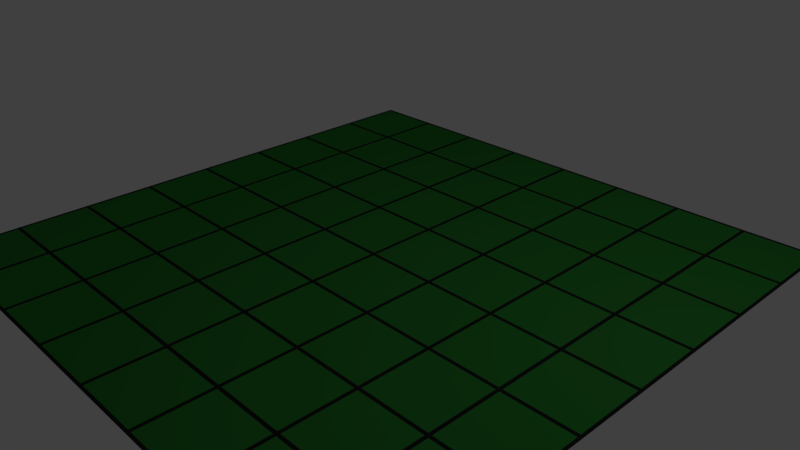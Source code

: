 # Source: board_cracked.blend  (saved by Blender 2.77.0; exported with 4.5.12 LTS)
import bpy
from mathutils import Matrix  # noqa: F401  (used for matrix-valued properties, if any)

bpy.ops.wm.read_factory_settings(use_empty=True)
scene = bpy.context.scene
scene.name = 'Scene'

# ---- collections
col_collection_1 = bpy.data.collections.new('Collection 1'); scene.collection.children.link(col_collection_1)

# ---- materials (node trees are filled in below, after node groups)
mat_line = bpy.data.materials.new('Line')
mat_line.alpha_threshold = 0.0
mat_line.use_transparent_shadow = False
mat_line.diffuse_color = (0.01521, 0.01521, 0.01521, 1.0)
mat_line.roughness = 0.5
mat_line.specular_intensity = 0.0
mat_boardgreen = bpy.data.materials.new('BoardGreen')
mat_boardgreen.alpha_threshold = 0.0
mat_boardgreen.use_transparent_shadow = False
mat_boardgreen.diffuse_color = (0.02732, 0.2051, 0.0319, 1.0)
mat_boardgreen.roughness = 0.5
mat_boardgreen.specular_intensity = 0.0

# ---- material node trees

# ---- world
world_world = bpy.data.worlds.new('World'); scene.world = world_world
world_world.color = (0.05088, 0.05088, 0.05088)
world_world.use_sun_shadow = False
world_world.sun_shadow_jitter_overblur = 0.0
world_world.cycles.sampling_method = 'MANUAL'

# ---- cameras
cam_camera = bpy.data.cameras.new('Camera')
cam_camera.clip_end = 100.0
cam_camera.lens = 35.0
cam_camera.sensor_width = 32.0
cam_camera.sensor_height = 18.0
cam_camera.ortho_scale = 7.314
cam_camera.dof.focus_distance = 0.0
cam_camera.dof.aperture_fstop = 128.0

# ---- lights
light_lamp = bpy.data.lights.new('Lamp', 'POINT')
light_lamp.transmission_factor = 0.0
light_lamp.cutoff_distance = 30.0
light_lamp.energy = 100.0
light_lamp.shadow_buffer_clip_start = 1.001
light_lamp.shadow_soft_size = 0.1
light_lamp.shadow_maximum_resolution = 0.006
light_lamp.use_absolute_resolution = True

# ---- meshes
me_plane_003 = bpy.data.meshes.new('Plane.003')
me_plane_003.from_pydata([(-7.95, -6.05, 0.0), (-7.95, -7.95, 0.0), (-6.05, -7.95, 0.0), (-6.05, -6.05, 0.0), (-6.0, -6.0, 0.0), (-5.95, -6.05, 0.0), (-5.95, -7.95, 0.0), (-4.05, -7.95, 0.0), (-4.05, -6.05, 0.0), (-3.95, -6.05, 0.0), (-3.95, -7.95, 0.0), (-2.05, -7.95, 0.0), (-2.05, -6.05, 0.0), (-1.95, -6.05, 0.0), (-1.95, -7.95, 0.0), (-0.04998, -7.95, 0.0), (-0.04998, -6.05, 0.0), (0.05002, -6.05, 0.0), (0.05002, -7.95, 0.0), (1.95, -7.95, 0.0), (1.95, -6.05, 0.0), (2.0, -6.0, 0.0), (2.05, -6.05, 0.0), (2.05, -7.95, 0.0), (3.95, -7.95, 0.0), (3.95, -6.05, 0.0), (4.0, -6.0, 0.0), (4.05, -6.05, 0.0), (4.05, -7.95, 0.0), (5.95, -7.95, 0.0), (5.95, -6.05, 0.0), (6.05, -6.05, 0.0), (6.05, -7.95, 0.0), (7.95, -7.95, 0.0), (7.95, -6.05, 0.0), (-7.95, -4.05, 0.0), (-7.95, -5.95, 0.0), (-6.05, -5.95, 0.0), (-6.05, -4.05, 0.0), (-4.0, -6.0, 0.0), (-5.95, -4.05, 0.0), (-5.95, -5.95, 0.0), (-4.05, -5.95, 0.0), (-4.05, -4.05, 0.0), (-2.0, -6.0, 0.0), (-3.95, -4.05, 0.0), (-3.95, -5.95, 0.0), (-2.05, -5.95, 0.0), (-2.05, -4.05, 0.0), (2.146e-05, -6.0, 0.0), (-1.95, -4.05, 0.0), (-1.95, -5.95, 0.0), (-0.04998, -5.95, 0.0), (-0.04998, -4.05, 0.0), (0.05002, -4.05, 0.0), (0.05002, -5.95, 0.0), (1.95, -5.95, 0.0), (1.95, -4.05, 0.0), (2.05, -4.05, 0.0), (2.05, -5.95, 0.0), (3.95, -5.95, 0.0), (3.95, -4.05, 0.0), (4.05, -4.05, 0.0), (4.05, -5.95, 0.0), (5.95, -5.95, 0.0), (5.95, -4.05, 0.0), (6.0, -6.0, 0.0), (6.05, -4.05, 0.0), (6.05, -5.95, 0.0), (7.95, -5.95, 0.0), (7.95, -4.05, 0.0), (-6.0, -2.0, 0.0), (-7.95, -2.05, 0.0), (-7.95, -3.95, 0.0), (-6.05, -3.95, 0.0), (-6.05, -2.05, 0.0), (-5.95, -2.05, 0.0), (-5.95, -3.95, 0.0), (-4.05, -3.95, 0.0), (-4.05, -2.05, 0.0), (-3.95, -2.05, 0.0), (-3.95, -3.95, 0.0), (-2.05, -3.95, 0.0), (-2.05, -2.05, 0.0), (2.146e-05, -2.0, 0.0), (-1.95, -2.05, 0.0), (-1.95, -3.95, 0.0), (-0.04998, -3.95, 0.0), (-0.04998, -2.05, 0.0), (0.05002, -2.05, 0.0), (0.05002, -3.95, 0.0), (1.95, -3.95, 0.0), (1.95, -2.05, 0.0), (4.0, -2.0, 0.0), (2.05, -2.05, 0.0), (2.05, -3.95, 0.0), (3.95, -3.95, 0.0), (3.95, -2.05, 0.0), (4.05, -2.05, 0.0), (4.05, -3.95, 0.0), (5.95, -3.95, 0.0), (5.95, -2.05, 0.0), (6.05, -2.05, 0.0), (6.05, -3.95, 0.0), (7.95, -3.95, 0.0), (7.95, -2.05, 0.0), (-7.95, -0.04998, 0.0), (-7.95, -1.95, 0.0), (-6.05, -1.95, 0.0), (-6.05, -0.04998, 0.0), (-5.95, -0.04998, 0.0), (-5.95, -1.95, 0.0), (-4.05, -1.95, 0.0), (-4.05, -0.04998, 0.0), (-4.0, -2.0, 0.0), (-2.0, -2.0, 0.0), (-3.95, -0.04998, 0.0), (-3.95, -1.95, 0.0), (-2.05, -1.95, 0.0), (-2.05, -0.04998, 0.0), (-1.95, -0.04998, 0.0), (-1.95, -1.95, 0.0), (-0.04998, -1.95, 0.0), (-0.04998, -0.04998, 0.0), (0.05002, -0.04998, 0.0), (0.05002, -1.95, 0.0), (1.95, -1.95, 0.0), (1.95, -0.04998, 0.0), (2.0, -2.0, 0.0), (2.05, -0.04998, 0.0), (2.05, -1.95, 0.0), (3.95, -1.95, 0.0), (3.95, -0.04998, 0.0), (6.0, -2.0, 0.0), (4.05, -0.04998, 0.0), (4.05, -1.95, 0.0), (5.95, -1.95, 0.0), (5.95, -0.04998, 0.0), (6.05, -0.04998, 0.0), (6.05, -1.95, 0.0), (7.95, -1.95, 0.0), (7.95, -0.04998, 0.0), (-6.0, 2.0, 0.0), (-7.95, 1.95, 0.0), (-7.95, 0.05002, 0.0), (-6.05, 0.05002, 0.0), (-6.05, 1.95, 0.0), (-4.0, 2.0, 0.0), (-5.95, 1.95, 0.0), (-5.95, 0.05002, 0.0), (-4.05, 0.05002, 0.0), (-4.05, 1.95, 0.0), (-3.95, 1.95, 0.0), (-3.95, 0.05002, 0.0), (-2.05, 0.05002, 0.0), (-2.05, 1.95, 0.0), (-1.95, 1.95, 0.0), (-1.95, 0.05002, 0.0), (-0.04998, 0.05002, 0.0), (-0.04998, 1.95, 0.0), (2.146e-05, 2.0, 0.0), (0.05002, 1.95, 0.0), (0.05002, 0.05002, 0.0), (1.95, 0.05002, 0.0), (1.95, 1.95, 0.0), (2.05, 1.95, 0.0), (2.05, 0.05002, 0.0), (3.95, 0.05002, 0.0), (3.95, 1.95, 0.0), (4.0, 2.0, 0.0), (4.05, 1.95, 0.0), (4.05, 0.05002, 0.0), (5.95, 0.05002, 0.0), (5.95, 1.95, 0.0), (6.05, 1.95, 0.0), (6.05, 0.05002, 0.0), (7.95, 0.05002, 0.0), (7.95, 1.95, 0.0), (-7.95, 3.95, 0.0), (-7.95, 2.05, 0.0), (-6.05, 2.05, 0.0), (-6.05, 3.95, 0.0), (-5.95, 3.95, 0.0), (-5.95, 2.05, 0.0), (-4.05, 2.05, 0.0), (-4.05, 3.95, 0.0), (-2.0, 2.0, 0.0), (-3.95, 3.95, 0.0), (-3.95, 2.05, 0.0), (-2.05, 2.05, 0.0), (-2.05, 3.95, 0.0), (-1.95, 3.95, 0.0), (-1.95, 2.05, 0.0), (-0.04998, 2.05, 0.0), (-0.04998, 3.95, 0.0), (2.0, 2.0, 0.0), (0.05002, 3.95, 0.0), (0.05002, 2.05, 0.0), (1.95, 2.05, 0.0), (1.95, 3.95, 0.0), (2.05, 3.95, 0.0), (2.05, 2.05, 0.0), (3.95, 2.05, 0.0), (3.95, 3.95, 0.0), (6.0, 2.0, 0.0), (4.05, 3.95, 0.0), (4.05, 2.05, 0.0), (5.95, 2.05, 0.0), (5.95, 3.95, 0.0), (6.05, 3.95, 0.0), (6.05, 2.05, 0.0), (7.95, 2.05, 0.0), (7.95, 3.95, 0.0), (-7.95, 5.95, 0.0), (-7.95, 4.05, 0.0), (-6.05, 4.05, 0.0), (-6.05, 5.95, 0.0), (-5.95, 5.95, 0.0), (-5.95, 4.05, 0.0), (-4.05, 4.05, 0.0), (-4.05, 5.95, 0.0), (-3.95, 5.95, 0.0), (-3.95, 4.05, 0.0), (-2.05, 4.05, 0.0), (-2.05, 5.95, 0.0), (-2.0, 6.0, 0.0), (-1.95, 5.95, 0.0), (-1.95, 4.05, 0.0), (-0.04998, 4.05, 0.0), (-0.04998, 5.95, 0.0), (0.05002, 5.95, 0.0), (0.05002, 4.05, 0.0), (1.95, 4.05, 0.0), (1.95, 5.95, 0.0), (2.05, 5.95, 0.0), (2.05, 4.05, 0.0), (3.95, 4.05, 0.0), (3.95, 5.95, 0.0), (6.0, 6.0, 0.0), (4.05, 5.95, 0.0), (4.05, 4.05, 0.0), (5.95, 4.05, 0.0), (5.95, 5.95, 0.0), (6.05, 5.95, 0.0), (6.05, 4.05, 0.0), (7.95, 4.05, 0.0), (7.95, 5.95, 0.0), (-6.0, 6.0, 0.0), (-7.95, 7.95, 0.0), (-7.95, 6.05, 0.0), (-6.05, 6.05, 0.0), (-6.05, 7.95, 0.0), (-5.95, 7.95, 0.0), (-5.95, 6.05, 0.0), (-4.05, 6.05, 0.0), (-4.05, 7.95, 0.0), (-4.0, 6.0, 0.0), (-3.95, 7.95, 0.0), (-3.95, 6.05, 0.0), (-2.05, 6.05, 0.0), (-2.05, 7.95, 0.0), (2.146e-05, 6.0, 0.0), (-1.95, 7.95, 0.0), (-1.95, 6.05, 0.0), (-0.04998, 6.05, 0.0), (-0.04998, 7.95, 0.0), (2.0, 6.0, 0.0), (0.05002, 7.95, 0.0), (0.05002, 6.05, 0.0), (1.95, 6.05, 0.0), (1.95, 7.95, 0.0), (4.0, 6.0, 0.0), (2.05, 7.95, 0.0), (2.05, 6.05, 0.0), (3.95, 6.05, 0.0), (3.95, 7.95, 0.0), (4.05, 7.95, 0.0), (4.05, 6.05, 0.0), (5.95, 6.05, 0.0), (5.95, 7.95, 0.0), (6.05, 7.95, 0.0), (6.05, 6.05, 0.0), (7.95, 7.95, 0.0), (-8.04, -8.04, 0.0), (8.04, -8.04, 0.0), (-8.04, 8.04, 0.0), (8.04, 8.04, 0.0), (7.95, 6.05, 0.0)], [], [(1, 2, 3, 0), (6, 5, 4, 3, 2), (37, 36, 0, 3, 4), (6, 7, 8, 5), (10, 9, 39, 8, 7), (42, 41, 4, 5, 8, 39), (10, 11, 12, 9), (14, 15, 16, 13), (18, 17, 49, 16, 15), (52, 51, 44, 13, 16, 49), (18, 19, 20, 17), (56, 55, 49, 17, 20, 21), (28, 27, 26, 25, 24), (23, 24, 25, 22), (60, 59, 21, 22, 25, 26), (32, 31, 66, 30, 29), (28, 29, 30, 27), (64, 63, 26, 27, 30, 66), (32, 33, 34, 31), (29, 28, 24, 23, 19, 18, 15, 14, 11, 10, 7, 6, 2, 1, 283, 284, 33, 32), (36, 37, 38, 35), (41, 42, 43, 40), (46, 47, 48, 45), (51, 52, 53, 50), (55, 56, 57, 54), (59, 60, 61, 58), (104, 103, 102, 133, 101, 100, 99, 98, 93, 97, 96, 95, 94, 128, 92, 91, 90, 89, 84, 88, 87, 86, 85, 115, 83, 82, 81, 80, 114, 79, 78, 77, 76, 71, 75, 74, 73, 35, 38, 37, 4, 41, 40, 43, 42, 39, 46, 45, 48, 47, 44, 51, 50, 53, 52, 49, 55, 54, 57, 56, 21, 59, 58, 61, 60, 26, 63, 62, 65, 64, 66, 68, 67, 70), (63, 64, 65, 62), (69, 68, 66, 31, 34), (68, 69, 70, 67), (73, 74, 75, 72), (108, 107, 72, 75, 71), (77, 78, 79, 76), (111, 110, 113, 112, 114, 117, 116, 119, 118, 115, 121, 120, 123, 122, 84, 125, 124, 127, 126, 128, 130, 129, 132, 131, 93, 135, 134, 137, 136, 133, 139, 138, 141, 176, 175, 174, 204, 173, 172, 171, 170, 169, 168, 167, 166, 165, 195, 164, 163, 162, 161, 160, 159, 158, 157, 156, 186, 155, 154, 153, 152, 147, 151, 150, 149, 148, 142, 146, 145, 144, 106, 109, 108, 71), (81, 82, 83, 80), (86, 87, 88, 85), (122, 121, 115, 85, 88, 84), (118, 117, 114, 80, 83, 115), (90, 91, 92, 89), (126, 125, 84, 89, 92, 128), (95, 96, 97, 94), (131, 130, 128, 94, 97, 93), (99, 100, 101, 98), (136, 135, 93, 98, 101, 133), (103, 104, 105, 102), (140, 139, 133, 102, 105), (107, 108, 109, 106), (111, 112, 113, 110), (112, 111, 71, 76, 79, 114), (117, 118, 119, 116), (121, 122, 123, 120), (125, 126, 127, 124), (130, 131, 132, 129), (135, 136, 137, 134), (139, 140, 141, 138), (144, 145, 146, 143), (149, 150, 151, 148), (153, 154, 155, 152), (189, 188, 147, 152, 155, 186), (193, 192, 186, 156, 159, 160), (157, 158, 159, 156), (162, 163, 164, 161), (198, 197, 160, 161, 164, 195), (202, 201, 195, 165, 168, 169), (166, 167, 168, 165), (207, 206, 169, 170, 173, 204), (171, 172, 173, 170), (175, 176, 177, 174), (211, 210, 204, 174, 177), (286, 282, 287, 246, 245, 212, 211, 177, 176, 141, 140, 105, 104, 70, 69, 34, 33, 284), (179, 180, 181, 178), (180, 179, 143, 146, 142), (183, 184, 185, 182), (188, 189, 190, 187), (192, 193, 194, 191), (197, 198, 199, 196), (201, 202, 203, 200), (206, 207, 208, 205), (184, 183, 142, 148, 151, 147), (210, 209, 212, 245, 244, 243, 238, 242, 241, 240, 239, 271, 237, 236, 235, 234, 266, 233, 232, 231, 230, 261, 229, 228, 227, 226, 225, 224, 223, 222, 221, 256, 220, 219, 218, 217, 247, 216, 215, 214, 178, 181, 180, 142, 183, 182, 185, 184, 147, 188, 187, 190, 189, 186, 192, 191, 194, 193, 160, 197, 196, 199, 198, 195, 201, 200, 203, 202, 169, 206, 205, 208, 207, 204), (210, 211, 212, 209), (214, 215, 216, 213), (218, 219, 220, 217), (254, 253, 247, 217, 220, 256), (222, 223, 224, 221), (259, 258, 256, 221, 224, 225), (227, 228, 229, 226), (264, 263, 225, 226, 229, 261), (231, 232, 233, 230), (269, 268, 261, 230, 233, 266), (253, 252, 251, 250, 247), (235, 236, 237, 234), (274, 273, 266, 234, 237, 271), (240, 241, 242, 239), (278, 277, 271, 239, 242, 238), (14, 13, 44, 12, 11), (244, 245, 246, 243), (47, 46, 39, 9, 12, 44), (249, 250, 251, 248), (263, 262, 260, 259, 225), (253, 254, 255, 252), (268, 267, 265, 264, 261), (258, 259, 260, 257), (273, 272, 270, 269, 266), (285, 248, 251, 252, 255, 257, 260, 262, 265, 267, 270, 272, 275, 276, 279, 278, 238, 281, 280, 282, 286), (263, 264, 265, 262), (285, 283, 1, 0, 36, 35, 73, 72, 107, 106, 144, 143, 179, 178, 214, 213, 249, 248), (268, 269, 270, 267), (273, 274, 275, 272), (277, 278, 279, 276), (277, 276, 275, 274, 271), (250, 249, 213, 216, 247), (258, 257, 255, 254, 256), (23, 22, 21, 20, 19), (246, 287, 281, 238, 243), (281, 287, 282, 280)])
me_plane_003.polygons.foreach_set('material_index', [1, 0, 0, 1, 0, 0, 1, 1, 0, 0, 1, 0, 0, 1, 0, 0, 1, 0, 1, 0, 1, 1, 1, 1, 1, 1, 0, 1, 0, 1, 1, 0, 1, 0, 1, 1, 0, 0, 1, 0, 1, 0, 1, 0, 1, 0, 1, 1, 0, 1, 1, 1, 1, 1, 1, 1, 1, 1, 0, 0, 1, 1, 0, 0, 1, 0, 1, 1, 0, 0, 1, 0, 1, 1, 1, 1, 1, 1, 0, 0, 1, 1, 1, 0, 1, 0, 1, 0, 1, 0, 0, 1, 0, 1, 0, 0, 1, 0, 1, 0, 1, 0, 1, 0, 0, 1, 0, 1, 1, 1, 0, 0, 0, 0, 0, 1])
_uv = me_plane_003.uv_layers.new(name='UVMap')
_uv.uv.foreach_set('vector', [0.0, 0.0, 1.0, 0.0, 1.0, 1.0, 0.0, 1.0, 0.5, 1.0, 0.9755, 0.6545, 0.7939, 0.09549, 0.2061, 0.09549, 0.02447, 0.6545, 0.5, 1.0, 0.9755, 0.6545, 0.7939, 0.09549, 0.2061, 0.09549, 0.02447, 0.6545, 0.0, 0.0, 1.0, 0.0, 1.0, 1.0, 0.0, 1.0, 0.5, 1.0, 0.9755, 0.6545, 0.7939, 0.09549, 0.2061, 0.09549, 0.02447, 0.6545, 0.5, 1.0, 0.933, 0.75, 0.933, 0.25, 0.5, 0.0, 0.06699, 0.25, 0.06699, 0.75, 0.0, 0.0, 1.0, 0.0, 1.0, 1.0, 0.0, 1.0, 0.0, 0.0, 1.0, 0.0, 1.0, 1.0, 0.0, 1.0, 0.5, 1.0, 0.9755, 0.6545, 0.7939, 0.09549, 0.2061, 0.09549, 0.02447, 0.6545, 0.5, 1.0, 0.933, 0.75, 0.933, 0.25, 0.5, 0.0, 0.06699, 0.25, 0.06699, 0.75, 0.0, 0.0, 1.0, 0.0, 1.0, 1.0, 0.0, 1.0, 0.5, 1.0, 0.933, 0.75, 0.933, 0.25, 0.5, 0.0, 0.06699, 0.25, 0.06699, 0.75, 0.5, 1.0, 0.9755, 0.6545, 0.7939, 0.09549, 0.2061, 0.09549, 0.02447, 0.6545, 0.0, 0.0, 1.0, 0.0, 1.0, 1.0, 0.0, 1.0, 0.5, 1.0, 0.933, 0.75, 0.933, 0.25, 0.5, 0.0, 0.06699, 0.25, 0.06699, 0.75, 0.5, 1.0, 0.9755, 0.6545, 0.7939, 0.09549, 0.2061, 0.09549, 0.02447, 0.6545, 0.0, 0.0, 1.0, 0.0, 1.0, 1.0, 0.0, 1.0, 0.5, 1.0, 0.933, 0.75, 0.933, 0.25, 0.5, 0.0, 0.06699, 0.25, 0.06699, 0.75, 0.0, 0.0, 1.0, 0.0, 1.0, 1.0, 0.0, 1.0, 0.5, 1.0, 0.671, 0.9698, 0.8214, 0.883, 0.933, 0.75, 0.9924, 0.5868, 0.9924, 0.4132, 0.933, 0.25, 0.8214, 0.117, 0.671, 0.03015, 0.5, 0.0, 0.329, 0.03015, 0.1786, 0.117, 0.06699, 0.25, 0.007596, 0.4132, 0.007596, 0.5868, 0.06699, 0.75, 0.1786, 0.883, 0.329, 0.9698, 0.0, 0.0, 1.0, 0.0, 1.0, 1.0, 0.0, 1.0, 0.0, 0.0, 1.0, 0.0, 1.0, 1.0, 0.0, 1.0, 0.0, 0.0, 1.0, 0.0, 1.0, 1.0, 0.0, 1.0, 0.0, 0.0, 1.0, 0.0, 1.0, 1.0, 0.0, 1.0, 0.0, 0.0, 1.0, 0.0, 1.0, 1.0, 0.0, 1.0, 0.0, 0.0, 1.0, 0.0, 1.0, 1.0, 0.0, 1.0, 0.5, 1.0, 0.5424, 0.9982, 0.5845, 0.9928, 0.626, 0.9839, 0.6666, 0.9714, 0.706, 0.9556, 0.7438, 0.9365, 0.78, 0.9143, 0.8141, 0.889, 0.846, 0.861, 0.8753, 0.8303, 0.902, 0.7973, 0.9258, 0.7622, 0.9465, 0.7251, 0.9639, 0.6864, 0.9781, 0.6464, 0.9888, 0.6053, 0.996, 0.5635, 0.9995, 0.5212, 0.9995, 0.4788, 0.996, 0.4365, 0.9888, 0.3947, 0.9781, 0.3536, 0.9639, 0.3136, 0.9465, 0.2749, 0.9258, 0.2378, 0.902, 0.2027, 0.8753, 0.1697, 0.846, 0.139, 0.8141, 0.111, 0.78, 0.08575, 0.7438, 0.06349, 0.706, 0.04439, 0.6666, 0.02856, 0.626, 0.01613, 0.5845, 0.007192, 0.5424, 0.001801, 0.5, 0.0, 0.4576, 0.001801, 0.4155, 0.007192, 0.374, 0.01613, 0.3334, 0.02856, 0.294, 0.04439, 0.2562, 0.06349, 0.22, 0.08575, 0.1859, 0.111, 0.154, 0.139, 0.1247, 0.1697, 0.098, 0.2027, 0.07423, 0.2378, 0.05354, 0.2749, 0.03606, 0.3136, 0.02192, 0.3536, 0.01122, 0.3947, 0.00405, 0.4365, 0.0004505, 0.4788, 0.0004506, 0.5212, 0.00405, 0.5635, 0.01122, 0.6053, 0.02192, 0.6464, 0.03606, 0.6864, 0.05354, 0.7251, 0.07424, 0.7622, 0.098, 0.7973, 0.1247, 0.8303, 0.154, 0.861, 0.1859, 0.889, 0.22, 0.9143, 0.2562, 0.9365, 0.2941, 0.9556, 0.3334, 0.9714, 0.374, 0.9839, 0.4155, 0.9928, 0.4576, 0.9982, 0.0, 0.0, 1.0, 0.0, 1.0, 1.0, 0.0, 1.0, 0.5, 1.0, 0.9755, 0.6545, 0.7939, 0.09549, 0.2061, 0.09549, 0.02447, 0.6545, 0.0, 0.0, 1.0, 0.0, 1.0, 1.0, 0.0, 1.0, 0.0, 0.0, 1.0, 0.0, 1.0, 1.0, 0.0, 1.0, 0.5, 1.0, 0.9755, 0.6545, 0.7939, 0.09549, 0.2061, 0.09549, 0.02447, 0.6545, 0.0, 0.0, 1.0, 0.0, 1.0, 1.0, 0.0, 1.0, 0.5, 1.0, 0.5424, 0.9982, 0.5845, 0.9928, 0.626, 0.9839, 0.6666, 0.9714, 0.706, 0.9556, 0.7438, 0.9365, 0.78, 0.9143, 0.8141, 0.889, 0.846, 0.861, 0.8753, 0.8303, 0.902, 0.7973, 0.9258, 0.7622, 0.9465, 0.7251, 0.9639, 0.6864, 0.9781, 0.6464, 0.9888, 0.6053, 0.996, 0.5635, 0.9995, 0.5212, 0.9995, 0.4788, 0.996, 0.4365, 0.9888, 0.3947, 0.9781, 0.3536, 0.9639, 0.3136, 0.9465, 0.2749, 0.9258, 0.2378, 0.902, 0.2027, 0.8753, 0.1697, 0.846, 0.139, 0.8141, 0.111, 0.78, 0.08575, 0.7438, 0.06349, 0.706, 0.04439, 0.6666, 0.02856, 0.626, 0.01613, 0.5845, 0.007192, 0.5424, 0.001801, 0.5, 0.0, 0.4576, 0.001801, 0.4155, 0.007192, 0.374, 0.01613, 0.3334, 0.02856, 0.294, 0.04439, 0.2562, 0.06349, 0.22, 0.08575, 0.1859, 0.111, 0.154, 0.139, 0.1247, 0.1697, 0.098, 0.2027, 0.07423, 0.2378, 0.05354, 0.2749, 0.03606, 0.3136, 0.02192, 0.3536, 0.01122, 0.3947, 0.00405, 0.4365, 0.0004505, 0.4788, 0.0004506, 0.5212, 0.00405, 0.5635, 0.01122, 0.6053, 0.02192, 0.6464, 0.03606, 0.6864, 0.05354, 0.7251, 0.07424, 0.7622, 0.098, 0.7973, 0.1247, 0.8303, 0.154, 0.861, 0.1859, 0.889, 0.22, 0.9143, 0.2562, 0.9365, 0.2941, 0.9556, 0.3334, 0.9714, 0.374, 0.9839, 0.4155, 0.9928, 0.4576, 0.9982, 0.0, 0.0, 1.0, 0.0, 1.0, 1.0, 0.0, 1.0, 0.0, 0.0, 1.0, 0.0, 1.0, 1.0, 0.0, 1.0, 0.5, 1.0, 0.933, 0.75, 0.933, 0.25, 0.5, 0.0, 0.06699, 0.25, 0.06699, 0.75, 0.5, 1.0, 0.933, 0.75, 0.933, 0.25, 0.5, 0.0, 0.06699, 0.25, 0.06699, 0.75, 0.0, 0.0, 1.0, 0.0, 1.0, 1.0, 0.0, 1.0, 0.5, 1.0, 0.933, 0.75, 0.933, 0.25, 0.5, 0.0, 0.06699, 0.25, 0.06699, 0.75, 0.0, 0.0, 1.0, 0.0, 1.0, 1.0, 0.0, 1.0, 0.5, 1.0, 0.933, 0.75, 0.933, 0.25, 0.5, 0.0, 0.06699, 0.25, 0.06699, 0.75, 0.0, 0.0, 1.0, 0.0, 1.0, 1.0, 0.0, 1.0, 0.5, 1.0, 0.933, 0.75, 0.933, 0.25, 0.5, 0.0, 0.06699, 0.25, 0.06699, 0.75, 0.0, 0.0, 1.0, 0.0, 1.0, 1.0, 0.0, 1.0, 0.5, 1.0, 0.9755, 0.6545, 0.7939, 0.09549, 0.2061, 0.09549, 0.02447, 0.6545, 0.0, 0.0, 1.0, 0.0, 1.0, 1.0, 0.0, 1.0, 0.0, 0.0, 1.0, 0.0, 1.0, 1.0, 0.0, 1.0, 0.5, 1.0, 0.933, 0.75, 0.933, 0.25, 0.5, 0.0, 0.06699, 0.25, 0.06699, 0.75, 0.0, 0.0, 1.0, 0.0, 1.0, 1.0, 0.0, 1.0, 0.0, 0.0, 1.0, 0.0, 1.0, 1.0, 0.0, 1.0, 0.0, 0.0, 1.0, 0.0, 1.0, 1.0, 0.0, 1.0, 0.0, 0.0, 1.0, 0.0, 1.0, 1.0, 0.0, 1.0, 0.0, 0.0, 1.0, 0.0, 1.0, 1.0, 0.0, 1.0, 0.0, 0.0, 1.0, 0.0, 1.0, 1.0, 0.0, 1.0, 0.0, 0.0, 1.0, 0.0, 1.0, 1.0, 0.0, 1.0, 0.0, 0.0, 1.0, 0.0, 1.0, 1.0, 0.0, 1.0, 0.0, 0.0, 1.0, 0.0, 1.0, 1.0, 0.0, 1.0, 0.5, 1.0, 0.933, 0.75, 0.933, 0.25, 0.5, 0.0, 0.06699, 0.25, 0.06699, 0.75, 0.5, 1.0, 0.933, 0.75, 0.933, 0.25, 0.5, 0.0, 0.06699, 0.25, 0.06699, 0.75, 0.0, 0.0, 1.0, 0.0, 1.0, 1.0, 0.0, 1.0, 0.0, 0.0, 1.0, 0.0, 1.0, 1.0, 0.0, 1.0, 0.5, 1.0, 0.933, 0.75, 0.933, 0.25, 0.5, 0.0, 0.06699, 0.25, 0.06699, 0.75, 0.5, 1.0, 0.933, 0.75, 0.933, 0.25, 0.5, 0.0, 0.06699, 0.25, 0.06699, 0.75, 0.0, 0.0, 1.0, 0.0, 1.0, 1.0, 0.0, 1.0, 0.5, 1.0, 0.933, 0.75, 0.933, 0.25, 0.5, 0.0, 0.06699, 0.25, 0.06699, 0.75, 0.0, 0.0, 1.0, 0.0, 1.0, 1.0, 0.0, 1.0, 0.0, 0.0, 1.0, 0.0, 1.0, 1.0, 0.0, 1.0, 0.5, 1.0, 0.9755, 0.6545, 0.7939, 0.09549, 0.2061, 0.09549, 0.02447, 0.6545, 0.5, 1.0, 0.671, 0.9698, 0.8214, 0.883, 0.933, 0.75, 0.9924, 0.5868, 0.9924, 0.4132, 0.933, 0.25, 0.8214, 0.117, 0.671, 0.03015, 0.5, 0.0, 0.329, 0.03015, 0.1786, 0.117, 0.06699, 0.25, 0.007596, 0.4132, 0.007596, 0.5868, 0.06699, 0.75, 0.1786, 0.883, 0.329, 0.9698, 0.0, 0.0, 1.0, 0.0, 1.0, 1.0, 0.0, 1.0, 0.5, 1.0, 0.9755, 0.6545, 0.7939, 0.09549, 0.2061, 0.09549, 0.02447, 0.6545, 0.0, 0.0, 1.0, 0.0, 1.0, 1.0, 0.0, 1.0, 0.0, 0.0, 1.0, 0.0, 1.0, 1.0, 0.0, 1.0, 0.0, 0.0, 1.0, 0.0, 1.0, 1.0, 0.0, 1.0, 0.0, 0.0, 1.0, 0.0, 1.0, 1.0, 0.0, 1.0, 0.0, 0.0, 1.0, 0.0, 1.0, 1.0, 0.0, 1.0, 0.0, 0.0, 1.0, 0.0, 1.0, 1.0, 0.0, 1.0, 0.5, 1.0, 0.933, 0.75, 0.933, 0.25, 0.5, 0.0, 0.06699, 0.25, 0.06699, 0.75, 0.5, 1.0, 0.5424, 0.9982, 0.5845, 0.9928, 0.626, 0.9839, 0.6666, 0.9714, 0.706, 0.9556, 0.7438, 0.9365, 0.78, 0.9143, 0.8141, 0.889, 0.846, 0.861, 0.8753, 0.8303, 0.902, 0.7973, 0.9258, 0.7622, 0.9465, 0.7251, 0.9639, 0.6864, 0.9781, 0.6464, 0.9888, 0.6053, 0.996, 0.5635, 0.9995, 0.5212, 0.9995, 0.4788, 0.996, 0.4365, 0.9888, 0.3947, 0.9781, 0.3536, 0.9639, 0.3136, 0.9465, 0.2749, 0.9258, 0.2378, 0.902, 0.2027, 0.8753, 0.1697, 0.846, 0.139, 0.8141, 0.111, 0.78, 0.08575, 0.7438, 0.06349, 0.706, 0.04439, 0.6666, 0.02856, 0.626, 0.01613, 0.5845, 0.007192, 0.5424, 0.001801, 0.5, 0.0, 0.4576, 0.001801, 0.4155, 0.007192, 0.374, 0.01613, 0.3334, 0.02856, 0.294, 0.04439, 0.2562, 0.06349, 0.22, 0.08575, 0.1859, 0.111, 0.154, 0.139, 0.1247, 0.1697, 0.098, 0.2027, 0.07423, 0.2378, 0.05354, 0.2749, 0.03606, 0.3136, 0.02192, 0.3536, 0.01122, 0.3947, 0.00405, 0.4365, 0.0004505, 0.4788, 0.0004506, 0.5212, 0.00405, 0.5635, 0.01122, 0.6053, 0.02192, 0.6464, 0.03606, 0.6864, 0.05354, 0.7251, 0.07424, 0.7622, 0.098, 0.7973, 0.1247, 0.8303, 0.154, 0.861, 0.1859, 0.889, 0.22, 0.9143, 0.2562, 0.9365, 0.2941, 0.9556, 0.3334, 0.9714, 0.374, 0.9839, 0.4155, 0.9928, 0.4576, 0.9982, 0.0, 0.0, 1.0, 0.0, 1.0, 1.0, 0.0, 1.0, 0.0, 0.0, 1.0, 0.0, 1.0, 1.0, 0.0, 1.0, 0.0, 0.0, 1.0, 0.0, 1.0, 1.0, 0.0, 1.0, 0.5, 1.0, 0.933, 0.75, 0.933, 0.25, 0.5, 0.0, 0.06699, 0.25, 0.06699, 0.75, 0.0, 0.0, 1.0, 0.0, 1.0, 1.0, 0.0, 1.0, 0.5, 1.0, 0.933, 0.75, 0.933, 0.25, 0.5, 0.0, 0.06699, 0.25, 0.06699, 0.75, 0.0, 0.0, 1.0, 0.0, 1.0, 1.0, 0.0, 1.0, 0.5, 1.0, 0.933, 0.75, 0.933, 0.25, 0.5, 0.0, 0.06699, 0.25, 0.06699, 0.75, 0.0, 0.0, 1.0, 0.0, 1.0, 1.0, 0.0, 1.0, 0.5, 1.0, 0.933, 0.75, 0.933, 0.25, 0.5, 0.0, 0.06699, 0.25, 0.06699, 0.75, 0.5, 1.0, 0.9755, 0.6545, 0.7939, 0.09549, 0.2061, 0.09549, 0.02447, 0.6545, 0.0, 0.0, 1.0, 0.0, 1.0, 1.0, 0.0, 1.0, 0.5, 1.0, 0.933, 0.75, 0.933, 0.25, 0.5, 0.0, 0.06699, 0.25, 0.06699, 0.75, 0.0, 0.0, 1.0, 0.0, 1.0, 1.0, 0.0, 1.0, 0.5, 1.0, 0.933, 0.75, 0.933, 0.25, 0.5, 0.0, 0.06699, 0.25, 0.06699, 0.75, 0.5, 1.0, 0.9755, 0.6545, 0.7939, 0.09549, 0.2061, 0.09549, 0.02447, 0.6545, 0.0, 0.0, 1.0, 0.0, 1.0, 1.0, 0.0, 1.0, 0.5, 1.0, 0.933, 0.75, 0.933, 0.25, 0.5, 0.0, 0.06699, 0.25, 0.06699, 0.75, 0.0, 0.0, 1.0, 0.0, 1.0, 1.0, 0.0, 1.0, 0.5, 1.0, 0.9755, 0.6545, 0.7939, 0.09549, 0.2061, 0.09549, 0.02447, 0.6545, 0.0, 0.0, 1.0, 0.0, 1.0, 1.0, 0.0, 1.0, 0.5, 1.0, 0.9755, 0.6545, 0.7939, 0.09549, 0.2061, 0.09549, 0.02447, 0.6545, 0.0, 0.0, 1.0, 0.0, 1.0, 1.0, 0.0, 1.0, 0.5, 1.0, 0.9755, 0.6545, 0.7939, 0.09549, 0.2061, 0.09549, 0.02447, 0.6545, 0.5, 1.0, 0.6474, 0.9778, 0.7817, 0.9131, 0.8909, 0.8117, 0.9654, 0.6827, 0.9986, 0.5374, 0.9875, 0.3887, 0.933, 0.25, 0.8401, 0.1335, 0.7169, 0.04952, 0.5745, 0.005585, 0.4255, 0.005585, 0.2831, 0.04952, 0.1599, 0.1335, 0.06699, 0.25, 0.01254, 0.3887, 0.001398, 0.5374, 0.03456, 0.6827, 0.1091, 0.8117, 0.2183, 0.9131, 0.3526, 0.9778, 0.0, 0.0, 1.0, 0.0, 1.0, 1.0, 0.0, 1.0, 0.5, 1.0, 0.671, 0.9698, 0.8214, 0.883, 0.933, 0.75, 0.9924, 0.5868, 0.9924, 0.4132, 0.933, 0.25, 0.8214, 0.117, 0.671, 0.03015, 0.5, 0.0, 0.329, 0.03015, 0.1786, 0.117, 0.06699, 0.25, 0.007596, 0.4132, 0.007596, 0.5868, 0.06699, 0.75, 0.1786, 0.883, 0.329, 0.9698, 0.0, 0.0, 1.0, 0.0, 1.0, 1.0, 0.0, 1.0, 0.0, 0.0, 1.0, 0.0, 1.0, 1.0, 0.0, 1.0, 0.0, 0.0, 1.0, 0.0, 1.0, 1.0, 0.0, 1.0, 0.5, 1.0, 0.9755, 0.6545, 0.7939, 0.09549, 0.2061, 0.09549, 0.02447, 0.6545, 0.5, 1.0, 0.9755, 0.6545, 0.7939, 0.09549, 0.2061, 0.09549, 0.02447, 0.6545, 0.5, 1.0, 0.9755, 0.6545, 0.7939, 0.09549, 0.2061, 0.09549, 0.02447, 0.6545, 0.5, 1.0, 0.9755, 0.6545, 0.7939, 0.09549, 0.2061, 0.09549, 0.02447, 0.6545, 0.5, 1.0, 0.9755, 0.6545, 0.7939, 0.09549, 0.2061, 0.09549, 0.02447, 0.6545, 0.0, 0.0, 1.0, 0.0, 1.0, 1.0, 0.0, 1.0])
me_plane_003.materials.append(mat_line)
me_plane_003.materials.append(mat_boardgreen)
me_plane_003.use_remesh_preserve_volume = False
me_plane_003.use_remesh_preserve_attributes = False
me_plane_003.use_mirror_vertex_groups = False
me_plane_003.update()

# ---- objects
ob_plane = bpy.data.objects.new('Plane', me_plane_003)
ob_lamp = bpy.data.objects.new('Lamp', light_lamp)
ob_camera = bpy.data.objects.new('Camera', cam_camera)

# ---- transforms, parenting, visibility, modifiers, constraints
ob_plane.location = (0.0, 0.0, 0.0)
ob_plane.scale = (0.4975, 0.4975, 1.0)
ob_plane.lineart.crease_threshold = 0.0
ob_lamp.location = (4.076, 1.005, 5.904)
ob_lamp.rotation_euler = (0.6503, 0.05522, 1.866)
ob_lamp.lock_rotations_4d = False
ob_lamp.empty_display_type = 'ARROWS'
ob_lamp.color = (0.0, 0.0, 0.0, 0.0)
ob_lamp.lineart.crease_threshold = 0.0
ob_camera.location = (7.481, -6.508, 5.344)
ob_camera.rotation_euler = (1.109, 0.01082, 0.8149)
ob_camera.lock_rotations_4d = False
ob_camera.empty_display_type = 'ARROWS'
ob_camera.color = (0.0, 0.0, 0.0, 0.0)
ob_camera.display_type = 'WIRE'
ob_camera.lineart.crease_threshold = 0.0

# ---- collection membership
col_collection_1.objects.link(ob_plane)
col_collection_1.objects.link(ob_lamp)
col_collection_1.objects.link(ob_camera)

# ---- scene / render settings (as saved in the file)
scene.camera = ob_camera
scene.frame_start = 1; scene.frame_end = 250; scene.frame_set(1)
scene.render.engine = 'BLENDER_EEVEE_NEXT'
scene.render.resolution_percentage = 50
scene.render.dither_intensity = 0.0
scene.cycles.use_denoising = False
scene.cycles.samples = 128
scene.cycles.sampling_pattern = 'TABULATED_SOBOL'
scene.cycles.light_sampling_threshold = 0.0
scene.cycles.use_adaptive_sampling = False
scene.cycles.use_light_tree = False
scene.cycles.blur_glossy = 0.0
scene.cycles.sample_clamp_indirect = 0.0
scene.view_settings.view_transform = 'Standard'
bpy.context.view_layer.update()
